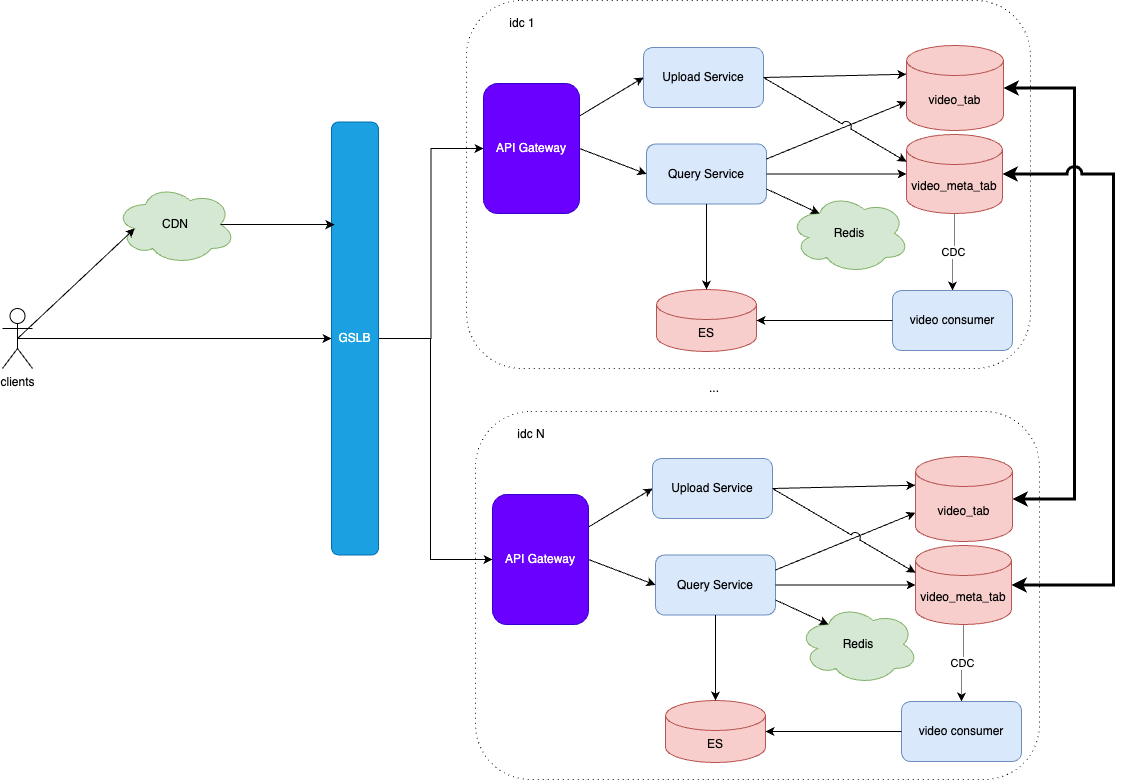

The diagram above was exported from draw.io. Its source (the exported page's mxGraphModel, read from the mxfile embedded in the PNG):
<mxGraphModel dx="990" dy="609" grid="0" gridSize="10" guides="1" tooltips="1" connect="1" arrows="1" fold="1" page="1" pageScale="1" pageWidth="2339" pageHeight="3300" math="0" shadow="0">
  <root>
    <mxCell id="0" />
    <mxCell id="1" parent="0" />
    <mxCell id="GtG1VO-tuHbTlk89d7Cp-71" value="" style="rounded=1;whiteSpace=wrap;html=1;dashed=1;dashPattern=1 4;strokeColor=#121111;" vertex="1" parent="1">
      <mxGeometry x="518" y="523" width="564" height="368" as="geometry" />
    </mxCell>
    <mxCell id="GtG1VO-tuHbTlk89d7Cp-1" value="" style="rounded=1;whiteSpace=wrap;html=1;dashed=1;dashPattern=1 4;strokeColor=#121111;" vertex="1" parent="1">
      <mxGeometry x="509" y="112" width="564" height="368" as="geometry" />
    </mxCell>
    <mxCell id="GtG1VO-tuHbTlk89d7Cp-2" value="Query Service" style="rounded=1;whiteSpace=wrap;html=1;fillColor=#dae8fc;strokeColor=#6c8ebf;" vertex="1" parent="1">
      <mxGeometry x="689" y="255.5" width="120" height="60" as="geometry" />
    </mxCell>
    <mxCell id="GtG1VO-tuHbTlk89d7Cp-3" style="edgeStyle=orthogonalEdgeStyle;rounded=0;orthogonalLoop=1;jettySize=auto;html=1;exitX=0.5;exitY=1;exitDx=0;exitDy=0;exitPerimeter=0;dashed=1;dashPattern=1 1;" edge="1" parent="1" source="GtG1VO-tuHbTlk89d7Cp-5" target="GtG1VO-tuHbTlk89d7Cp-18">
      <mxGeometry relative="1" as="geometry" />
    </mxCell>
    <mxCell id="GtG1VO-tuHbTlk89d7Cp-4" value="CDC" style="edgeLabel;html=1;align=center;verticalAlign=middle;resizable=0;points=[];" vertex="1" connectable="0" parent="GtG1VO-tuHbTlk89d7Cp-3">
      <mxGeometry relative="1" as="geometry">
        <mxPoint as="offset" />
      </mxGeometry>
    </mxCell>
    <mxCell id="GtG1VO-tuHbTlk89d7Cp-5" value="video_meta_tab" style="shape=cylinder3;whiteSpace=wrap;html=1;boundedLbl=1;backgroundOutline=1;size=15;fillColor=#f8cecc;strokeColor=#b85450;" vertex="1" parent="1">
      <mxGeometry x="949" y="246" width="96" height="79" as="geometry" />
    </mxCell>
    <mxCell id="GtG1VO-tuHbTlk89d7Cp-6" value="video_tab" style="shape=cylinder3;whiteSpace=wrap;html=1;boundedLbl=1;backgroundOutline=1;size=15;fillColor=#f8cecc;strokeColor=#b85450;" vertex="1" parent="1">
      <mxGeometry x="949" y="157" width="97" height="85" as="geometry" />
    </mxCell>
    <mxCell id="GtG1VO-tuHbTlk89d7Cp-7" style="rounded=0;orthogonalLoop=1;jettySize=auto;html=1;exitX=1;exitY=0.5;exitDx=0;exitDy=0;entryX=0;entryY=0.5;entryDx=0;entryDy=0;entryPerimeter=0;" edge="1" parent="1" source="GtG1VO-tuHbTlk89d7Cp-2" target="GtG1VO-tuHbTlk89d7Cp-5">
      <mxGeometry relative="1" as="geometry" />
    </mxCell>
    <mxCell id="GtG1VO-tuHbTlk89d7Cp-9" style="edgeStyle=orthogonalEdgeStyle;rounded=0;orthogonalLoop=1;jettySize=auto;html=1;exitX=0.5;exitY=0.5;exitDx=0;exitDy=0;exitPerimeter=0;entryX=0;entryY=0.5;entryDx=0;entryDy=0;" edge="1" parent="1" source="GtG1VO-tuHbTlk89d7Cp-10" target="GtG1VO-tuHbTlk89d7Cp-13">
      <mxGeometry relative="1" as="geometry" />
    </mxCell>
    <mxCell id="GtG1VO-tuHbTlk89d7Cp-10" value="clients&lt;div&gt;&lt;br&gt;&lt;/div&gt;" style="shape=umlActor;verticalLabelPosition=bottom;verticalAlign=top;html=1;outlineConnect=0;" vertex="1" parent="1">
      <mxGeometry x="45" y="420" width="30" height="60" as="geometry" />
    </mxCell>
    <mxCell id="GtG1VO-tuHbTlk89d7Cp-70" style="edgeStyle=orthogonalEdgeStyle;rounded=0;orthogonalLoop=1;jettySize=auto;html=1;exitX=1;exitY=0.5;exitDx=0;exitDy=0;entryX=0;entryY=0.5;entryDx=0;entryDy=0;" edge="1" parent="1" source="GtG1VO-tuHbTlk89d7Cp-13" target="GtG1VO-tuHbTlk89d7Cp-16">
      <mxGeometry relative="1" as="geometry" />
    </mxCell>
    <mxCell id="GtG1VO-tuHbTlk89d7Cp-92" style="edgeStyle=orthogonalEdgeStyle;rounded=0;orthogonalLoop=1;jettySize=auto;html=1;exitX=1;exitY=0.5;exitDx=0;exitDy=0;" edge="1" parent="1" source="GtG1VO-tuHbTlk89d7Cp-13" target="GtG1VO-tuHbTlk89d7Cp-80">
      <mxGeometry relative="1" as="geometry">
        <Array as="points">
          <mxPoint x="473" y="450" />
          <mxPoint x="473" y="671" />
        </Array>
      </mxGeometry>
    </mxCell>
    <mxCell id="GtG1VO-tuHbTlk89d7Cp-13" value="GSLB" style="rounded=1;whiteSpace=wrap;html=1;fillColor=#1ba1e2;fontColor=#ffffff;strokeColor=#006EAF;" vertex="1" parent="1">
      <mxGeometry x="374" y="233.5" width="47" height="433" as="geometry" />
    </mxCell>
    <mxCell id="GtG1VO-tuHbTlk89d7Cp-14" style="rounded=0;orthogonalLoop=1;jettySize=auto;html=1;exitX=1;exitY=0.5;exitDx=0;exitDy=0;entryX=0;entryY=0.5;entryDx=0;entryDy=0;" edge="1" parent="1" source="GtG1VO-tuHbTlk89d7Cp-16" target="GtG1VO-tuHbTlk89d7Cp-2">
      <mxGeometry relative="1" as="geometry" />
    </mxCell>
    <mxCell id="GtG1VO-tuHbTlk89d7Cp-66" style="rounded=0;orthogonalLoop=1;jettySize=auto;html=1;exitX=1;exitY=0.25;exitDx=0;exitDy=0;entryX=0;entryY=0.5;entryDx=0;entryDy=0;" edge="1" parent="1" source="GtG1VO-tuHbTlk89d7Cp-16" target="GtG1VO-tuHbTlk89d7Cp-58">
      <mxGeometry relative="1" as="geometry" />
    </mxCell>
    <mxCell id="GtG1VO-tuHbTlk89d7Cp-16" value="API Gateway" style="rounded=1;whiteSpace=wrap;html=1;fillColor=#6a00ff;fontColor=#ffffff;strokeColor=#3700CC;" vertex="1" parent="1">
      <mxGeometry x="526" y="195" width="96" height="130" as="geometry" />
    </mxCell>
    <mxCell id="GtG1VO-tuHbTlk89d7Cp-17" value="idc 1" style="text;html=1;align=center;verticalAlign=middle;whiteSpace=wrap;rounded=0;" vertex="1" parent="1">
      <mxGeometry x="535" y="120" width="60" height="30" as="geometry" />
    </mxCell>
    <mxCell id="GtG1VO-tuHbTlk89d7Cp-18" value="video consumer" style="rounded=1;whiteSpace=wrap;html=1;fillColor=#dae8fc;strokeColor=#6c8ebf;" vertex="1" parent="1">
      <mxGeometry x="935" y="402" width="120" height="60" as="geometry" />
    </mxCell>
    <mxCell id="GtG1VO-tuHbTlk89d7Cp-19" value="ES" style="shape=cylinder3;whiteSpace=wrap;html=1;boundedLbl=1;backgroundOutline=1;size=15;fillColor=#f8cecc;strokeColor=#b85450;" vertex="1" parent="1">
      <mxGeometry x="699" y="401" width="100" height="62" as="geometry" />
    </mxCell>
    <mxCell id="GtG1VO-tuHbTlk89d7Cp-20" style="edgeStyle=orthogonalEdgeStyle;rounded=0;orthogonalLoop=1;jettySize=auto;html=1;exitX=0;exitY=0.5;exitDx=0;exitDy=0;entryX=1;entryY=0.5;entryDx=0;entryDy=0;entryPerimeter=0;" edge="1" parent="1" source="GtG1VO-tuHbTlk89d7Cp-18" target="GtG1VO-tuHbTlk89d7Cp-19">
      <mxGeometry relative="1" as="geometry" />
    </mxCell>
    <mxCell id="GtG1VO-tuHbTlk89d7Cp-21" style="edgeStyle=orthogonalEdgeStyle;rounded=0;orthogonalLoop=1;jettySize=auto;html=1;exitX=0.5;exitY=1;exitDx=0;exitDy=0;entryX=0.5;entryY=0;entryDx=0;entryDy=0;entryPerimeter=0;" edge="1" parent="1" source="GtG1VO-tuHbTlk89d7Cp-2" target="GtG1VO-tuHbTlk89d7Cp-19">
      <mxGeometry relative="1" as="geometry" />
    </mxCell>
    <mxCell id="GtG1VO-tuHbTlk89d7Cp-22" value="Redis" style="ellipse;shape=cloud;whiteSpace=wrap;html=1;fillColor=#d5e8d4;strokeColor=#82b366;" vertex="1" parent="1">
      <mxGeometry x="832" y="305" width="120" height="80" as="geometry" />
    </mxCell>
    <mxCell id="GtG1VO-tuHbTlk89d7Cp-25" value="CDN" style="ellipse;shape=cloud;whiteSpace=wrap;html=1;fillColor=#d5e8d4;strokeColor=#82b366;" vertex="1" parent="1">
      <mxGeometry x="158" y="296" width="120" height="80" as="geometry" />
    </mxCell>
    <mxCell id="GtG1VO-tuHbTlk89d7Cp-46" value="..." style="text;html=1;align=center;verticalAlign=middle;whiteSpace=wrap;rounded=0;" vertex="1" parent="1">
      <mxGeometry x="727" y="485" width="60" height="30" as="geometry" />
    </mxCell>
    <mxCell id="GtG1VO-tuHbTlk89d7Cp-57" style="rounded=0;orthogonalLoop=1;jettySize=auto;html=1;exitX=1;exitY=0.75;exitDx=0;exitDy=0;entryX=0.25;entryY=0.25;entryDx=0;entryDy=0;entryPerimeter=0;" edge="1" parent="1" source="GtG1VO-tuHbTlk89d7Cp-2" target="GtG1VO-tuHbTlk89d7Cp-22">
      <mxGeometry relative="1" as="geometry" />
    </mxCell>
    <mxCell id="GtG1VO-tuHbTlk89d7Cp-58" value="Upload Service" style="rounded=1;whiteSpace=wrap;html=1;fillColor=#dae8fc;strokeColor=#6c8ebf;" vertex="1" parent="1">
      <mxGeometry x="686" y="159" width="120" height="60" as="geometry" />
    </mxCell>
    <mxCell id="GtG1VO-tuHbTlk89d7Cp-61" style="rounded=0;orthogonalLoop=1;jettySize=auto;html=1;exitX=1;exitY=0.5;exitDx=0;exitDy=0;entryX=0;entryY=0;entryDx=0;entryDy=28.75;entryPerimeter=0;" edge="1" parent="1" source="GtG1VO-tuHbTlk89d7Cp-58" target="GtG1VO-tuHbTlk89d7Cp-6">
      <mxGeometry relative="1" as="geometry" />
    </mxCell>
    <mxCell id="GtG1VO-tuHbTlk89d7Cp-67" style="rounded=0;orthogonalLoop=1;jettySize=auto;html=1;exitX=1;exitY=0.25;exitDx=0;exitDy=0;entryX=0;entryY=0;entryDx=0;entryDy=56.25;entryPerimeter=0;" edge="1" parent="1" source="GtG1VO-tuHbTlk89d7Cp-2" target="GtG1VO-tuHbTlk89d7Cp-6">
      <mxGeometry relative="1" as="geometry" />
    </mxCell>
    <mxCell id="GtG1VO-tuHbTlk89d7Cp-68" style="rounded=0;orthogonalLoop=1;jettySize=auto;html=1;exitX=1;exitY=0.5;exitDx=0;exitDy=0;entryX=0;entryY=0;entryDx=0;entryDy=27.25;entryPerimeter=0;jumpStyle=arc;jumpSize=10;" edge="1" parent="1" source="GtG1VO-tuHbTlk89d7Cp-58" target="GtG1VO-tuHbTlk89d7Cp-5">
      <mxGeometry relative="1" as="geometry" />
    </mxCell>
    <mxCell id="GtG1VO-tuHbTlk89d7Cp-72" value="Query Service" style="rounded=1;whiteSpace=wrap;html=1;fillColor=#dae8fc;strokeColor=#6c8ebf;" vertex="1" parent="1">
      <mxGeometry x="698" y="666.5" width="120" height="60" as="geometry" />
    </mxCell>
    <mxCell id="GtG1VO-tuHbTlk89d7Cp-73" style="edgeStyle=orthogonalEdgeStyle;rounded=0;orthogonalLoop=1;jettySize=auto;html=1;exitX=0.5;exitY=1;exitDx=0;exitDy=0;exitPerimeter=0;dashed=1;dashPattern=1 1;" edge="1" parent="1" source="GtG1VO-tuHbTlk89d7Cp-75" target="GtG1VO-tuHbTlk89d7Cp-82">
      <mxGeometry relative="1" as="geometry" />
    </mxCell>
    <mxCell id="GtG1VO-tuHbTlk89d7Cp-74" value="CDC" style="edgeLabel;html=1;align=center;verticalAlign=middle;resizable=0;points=[];" vertex="1" connectable="0" parent="GtG1VO-tuHbTlk89d7Cp-73">
      <mxGeometry relative="1" as="geometry">
        <mxPoint as="offset" />
      </mxGeometry>
    </mxCell>
    <mxCell id="GtG1VO-tuHbTlk89d7Cp-75" value="video_meta_tab" style="shape=cylinder3;whiteSpace=wrap;html=1;boundedLbl=1;backgroundOutline=1;size=15;fillColor=#f8cecc;strokeColor=#b85450;" vertex="1" parent="1">
      <mxGeometry x="958" y="657" width="96" height="79" as="geometry" />
    </mxCell>
    <mxCell id="GtG1VO-tuHbTlk89d7Cp-76" value="video_tab" style="shape=cylinder3;whiteSpace=wrap;html=1;boundedLbl=1;backgroundOutline=1;size=15;fillColor=#f8cecc;strokeColor=#b85450;" vertex="1" parent="1">
      <mxGeometry x="958" y="568" width="97" height="85" as="geometry" />
    </mxCell>
    <mxCell id="GtG1VO-tuHbTlk89d7Cp-77" style="rounded=0;orthogonalLoop=1;jettySize=auto;html=1;exitX=1;exitY=0.5;exitDx=0;exitDy=0;entryX=0;entryY=0.5;entryDx=0;entryDy=0;entryPerimeter=0;" edge="1" parent="1" source="GtG1VO-tuHbTlk89d7Cp-72" target="GtG1VO-tuHbTlk89d7Cp-75">
      <mxGeometry relative="1" as="geometry" />
    </mxCell>
    <mxCell id="GtG1VO-tuHbTlk89d7Cp-78" style="rounded=0;orthogonalLoop=1;jettySize=auto;html=1;exitX=1;exitY=0.5;exitDx=0;exitDy=0;entryX=0;entryY=0.5;entryDx=0;entryDy=0;" edge="1" parent="1" source="GtG1VO-tuHbTlk89d7Cp-80" target="GtG1VO-tuHbTlk89d7Cp-72">
      <mxGeometry relative="1" as="geometry" />
    </mxCell>
    <mxCell id="GtG1VO-tuHbTlk89d7Cp-79" style="rounded=0;orthogonalLoop=1;jettySize=auto;html=1;exitX=1;exitY=0.25;exitDx=0;exitDy=0;entryX=0;entryY=0.5;entryDx=0;entryDy=0;" edge="1" parent="1" source="GtG1VO-tuHbTlk89d7Cp-80" target="GtG1VO-tuHbTlk89d7Cp-88">
      <mxGeometry relative="1" as="geometry" />
    </mxCell>
    <mxCell id="GtG1VO-tuHbTlk89d7Cp-80" value="API Gateway" style="rounded=1;whiteSpace=wrap;html=1;fillColor=#6a00ff;fontColor=#ffffff;strokeColor=#3700CC;" vertex="1" parent="1">
      <mxGeometry x="535" y="606" width="96" height="130" as="geometry" />
    </mxCell>
    <mxCell id="GtG1VO-tuHbTlk89d7Cp-81" value="idc N" style="text;html=1;align=center;verticalAlign=middle;whiteSpace=wrap;rounded=0;" vertex="1" parent="1">
      <mxGeometry x="544" y="531" width="60" height="30" as="geometry" />
    </mxCell>
    <mxCell id="GtG1VO-tuHbTlk89d7Cp-82" value="video consumer" style="rounded=1;whiteSpace=wrap;html=1;fillColor=#dae8fc;strokeColor=#6c8ebf;" vertex="1" parent="1">
      <mxGeometry x="944" y="813" width="120" height="60" as="geometry" />
    </mxCell>
    <mxCell id="GtG1VO-tuHbTlk89d7Cp-83" value="ES" style="shape=cylinder3;whiteSpace=wrap;html=1;boundedLbl=1;backgroundOutline=1;size=15;fillColor=#f8cecc;strokeColor=#b85450;" vertex="1" parent="1">
      <mxGeometry x="708" y="812" width="100" height="62" as="geometry" />
    </mxCell>
    <mxCell id="GtG1VO-tuHbTlk89d7Cp-84" style="edgeStyle=orthogonalEdgeStyle;rounded=0;orthogonalLoop=1;jettySize=auto;html=1;exitX=0;exitY=0.5;exitDx=0;exitDy=0;entryX=1;entryY=0.5;entryDx=0;entryDy=0;entryPerimeter=0;" edge="1" parent="1" source="GtG1VO-tuHbTlk89d7Cp-82" target="GtG1VO-tuHbTlk89d7Cp-83">
      <mxGeometry relative="1" as="geometry" />
    </mxCell>
    <mxCell id="GtG1VO-tuHbTlk89d7Cp-85" style="edgeStyle=orthogonalEdgeStyle;rounded=0;orthogonalLoop=1;jettySize=auto;html=1;exitX=0.5;exitY=1;exitDx=0;exitDy=0;entryX=0.5;entryY=0;entryDx=0;entryDy=0;entryPerimeter=0;" edge="1" parent="1" source="GtG1VO-tuHbTlk89d7Cp-72" target="GtG1VO-tuHbTlk89d7Cp-83">
      <mxGeometry relative="1" as="geometry" />
    </mxCell>
    <mxCell id="GtG1VO-tuHbTlk89d7Cp-86" value="Redis" style="ellipse;shape=cloud;whiteSpace=wrap;html=1;fillColor=#d5e8d4;strokeColor=#82b366;" vertex="1" parent="1">
      <mxGeometry x="841" y="716" width="120" height="80" as="geometry" />
    </mxCell>
    <mxCell id="GtG1VO-tuHbTlk89d7Cp-87" style="rounded=0;orthogonalLoop=1;jettySize=auto;html=1;exitX=1;exitY=0.75;exitDx=0;exitDy=0;entryX=0.25;entryY=0.25;entryDx=0;entryDy=0;entryPerimeter=0;" edge="1" parent="1" source="GtG1VO-tuHbTlk89d7Cp-72" target="GtG1VO-tuHbTlk89d7Cp-86">
      <mxGeometry relative="1" as="geometry" />
    </mxCell>
    <mxCell id="GtG1VO-tuHbTlk89d7Cp-88" value="Upload Service" style="rounded=1;whiteSpace=wrap;html=1;fillColor=#dae8fc;strokeColor=#6c8ebf;" vertex="1" parent="1">
      <mxGeometry x="695" y="570" width="120" height="60" as="geometry" />
    </mxCell>
    <mxCell id="GtG1VO-tuHbTlk89d7Cp-89" style="rounded=0;orthogonalLoop=1;jettySize=auto;html=1;exitX=1;exitY=0.5;exitDx=0;exitDy=0;entryX=0;entryY=0;entryDx=0;entryDy=28.75;entryPerimeter=0;" edge="1" parent="1" source="GtG1VO-tuHbTlk89d7Cp-88" target="GtG1VO-tuHbTlk89d7Cp-76">
      <mxGeometry relative="1" as="geometry" />
    </mxCell>
    <mxCell id="GtG1VO-tuHbTlk89d7Cp-90" style="rounded=0;orthogonalLoop=1;jettySize=auto;html=1;exitX=1;exitY=0.25;exitDx=0;exitDy=0;entryX=0;entryY=0;entryDx=0;entryDy=56.25;entryPerimeter=0;" edge="1" parent="1" source="GtG1VO-tuHbTlk89d7Cp-72" target="GtG1VO-tuHbTlk89d7Cp-76">
      <mxGeometry relative="1" as="geometry" />
    </mxCell>
    <mxCell id="GtG1VO-tuHbTlk89d7Cp-91" style="rounded=0;orthogonalLoop=1;jettySize=auto;html=1;exitX=1;exitY=0.5;exitDx=0;exitDy=0;entryX=0;entryY=0;entryDx=0;entryDy=27.25;entryPerimeter=0;jumpStyle=arc;jumpSize=10;" edge="1" parent="1" source="GtG1VO-tuHbTlk89d7Cp-88" target="GtG1VO-tuHbTlk89d7Cp-75">
      <mxGeometry relative="1" as="geometry" />
    </mxCell>
    <mxCell id="GtG1VO-tuHbTlk89d7Cp-93" style="edgeStyle=orthogonalEdgeStyle;rounded=0;orthogonalLoop=1;jettySize=auto;html=1;exitX=1;exitY=0.5;exitDx=0;exitDy=0;exitPerimeter=0;entryX=1;entryY=0.5;entryDx=0;entryDy=0;entryPerimeter=0;strokeWidth=3;startArrow=classic;startFill=1;" edge="1" parent="1" source="GtG1VO-tuHbTlk89d7Cp-6" target="GtG1VO-tuHbTlk89d7Cp-76">
      <mxGeometry relative="1" as="geometry">
        <Array as="points">
          <mxPoint x="1117" y="200" />
          <mxPoint x="1117" y="611" />
        </Array>
      </mxGeometry>
    </mxCell>
    <mxCell id="GtG1VO-tuHbTlk89d7Cp-94" style="edgeStyle=orthogonalEdgeStyle;rounded=0;orthogonalLoop=1;jettySize=auto;html=1;exitX=1;exitY=0.5;exitDx=0;exitDy=0;exitPerimeter=0;entryX=1;entryY=0.5;entryDx=0;entryDy=0;entryPerimeter=0;jumpStyle=arc;jumpSize=11;startArrow=classic;startFill=1;strokeWidth=3;" edge="1" parent="1" source="GtG1VO-tuHbTlk89d7Cp-5" target="GtG1VO-tuHbTlk89d7Cp-75">
      <mxGeometry relative="1" as="geometry">
        <Array as="points">
          <mxPoint x="1156" y="286" />
          <mxPoint x="1156" y="697" />
        </Array>
      </mxGeometry>
    </mxCell>
    <mxCell id="GtG1VO-tuHbTlk89d7Cp-95" style="rounded=0;orthogonalLoop=1;jettySize=auto;html=1;exitX=0.5;exitY=0.5;exitDx=0;exitDy=0;exitPerimeter=0;entryX=0.16;entryY=0.55;entryDx=0;entryDy=0;entryPerimeter=0;" edge="1" parent="1" source="GtG1VO-tuHbTlk89d7Cp-10" target="GtG1VO-tuHbTlk89d7Cp-25">
      <mxGeometry relative="1" as="geometry" />
    </mxCell>
    <mxCell id="GtG1VO-tuHbTlk89d7Cp-96" style="edgeStyle=orthogonalEdgeStyle;rounded=0;orthogonalLoop=1;jettySize=auto;html=1;exitX=0.875;exitY=0.5;exitDx=0;exitDy=0;exitPerimeter=0;entryX=0.064;entryY=0.237;entryDx=0;entryDy=0;entryPerimeter=0;" edge="1" parent="1" source="GtG1VO-tuHbTlk89d7Cp-25" target="GtG1VO-tuHbTlk89d7Cp-13">
      <mxGeometry relative="1" as="geometry" />
    </mxCell>
  </root>
</mxGraphModel>